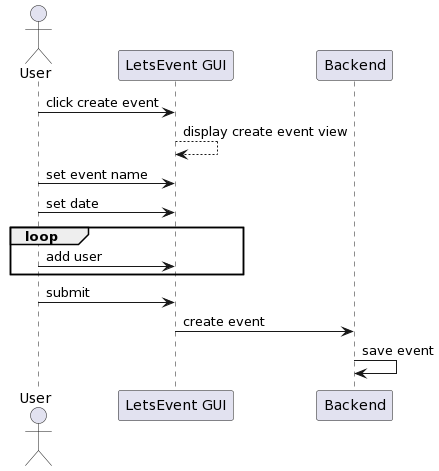

The diagram above was rendered by PlantUML. Its source (embedded in the PNG):
@startuml
Actor User
participant GUI as "LetsEvent GUI"
participant Backend

User -> GUI : click create event
GUI --> GUI : display create event view

User -> GUI : set event name
User -> GUI : set date

loop
    User -> GUI : add user
end

User -> GUI : submit
GUI -> Backend : create event
Backend -> Backend : save event
@enduml